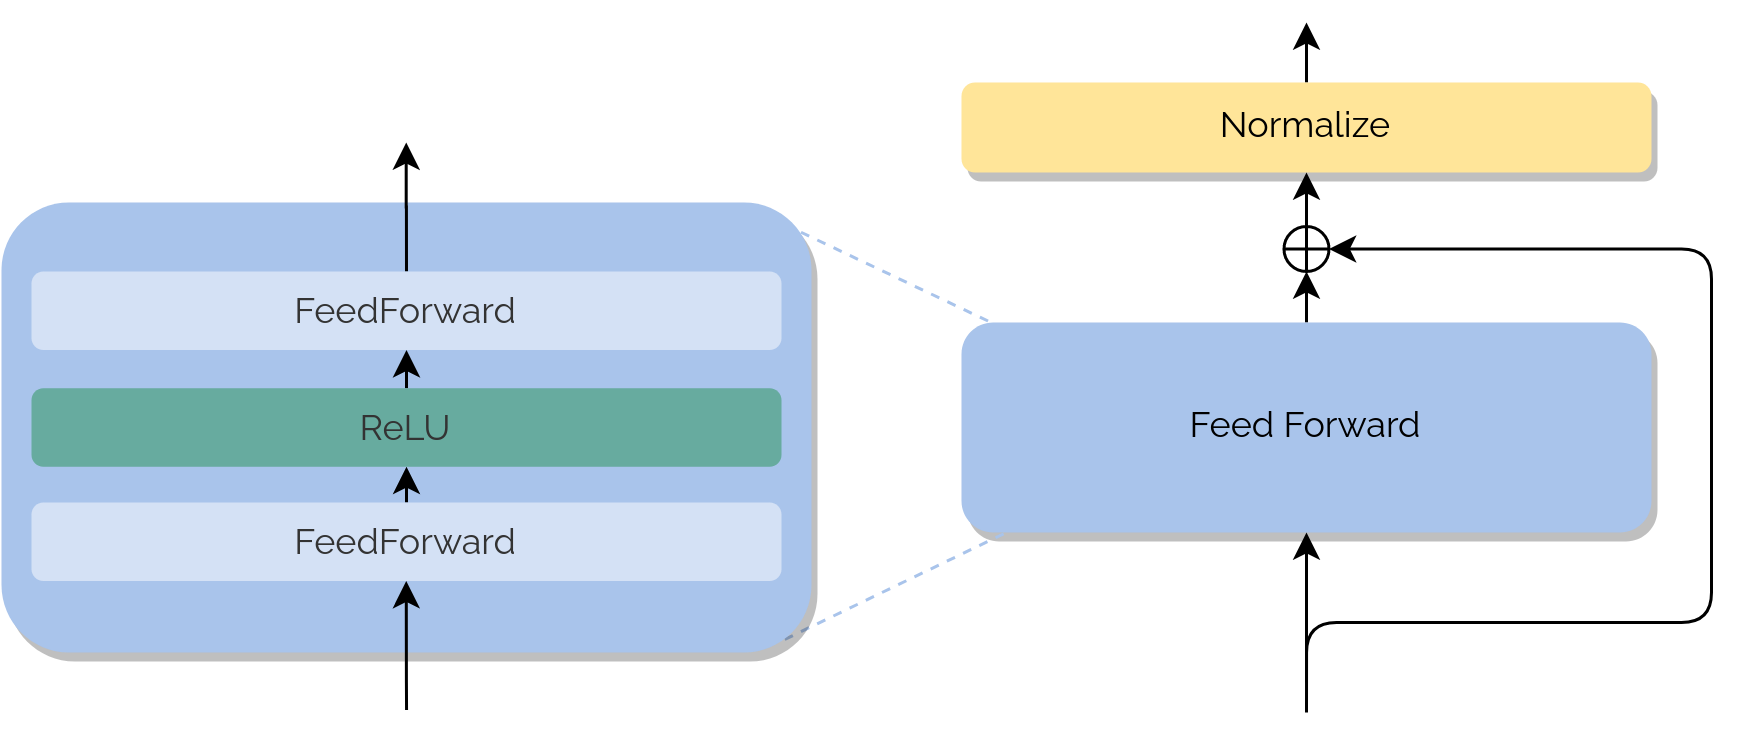

The diagram above was exported from draw.io. Its source (the exported page's mxGraphModel, read from the mxfile embedded in the PNG):
<mxGraphModel dx="612" dy="386" grid="1" gridSize="10" guides="1" tooltips="1" connect="1" arrows="1" fold="1" page="1" pageScale="1" pageWidth="850" pageHeight="1100" math="0" shadow="0">
  <root>
    <mxCell id="Dq-50K1enfLIJyBpiGnY-0" />
    <mxCell id="Dq-50K1enfLIJyBpiGnY-1" parent="Dq-50K1enfLIJyBpiGnY-0" />
    <mxCell id="R_3XL80x4v5YueYzottn-2" style="edgeStyle=orthogonalEdgeStyle;rounded=0;orthogonalLoop=1;jettySize=auto;html=1;exitX=0.5;exitY=0;exitDx=0;exitDy=0;entryX=0.5;entryY=1;entryDx=0;entryDy=0;" edge="1" parent="Dq-50K1enfLIJyBpiGnY-1" source="KjuxAshpWVBN1tqpsP0u-1" target="R_3XL80x4v5YueYzottn-0">
      <mxGeometry relative="1" as="geometry" />
    </mxCell>
    <mxCell id="KjuxAshpWVBN1tqpsP0u-1" value="&lt;font data-font-src=&quot;https://fonts.googleapis.com/css?family=Raleway&quot; face=&quot;Raleway&quot;&gt;Feed Forward &lt;/font&gt;" style="rounded=1;whiteSpace=wrap;html=1;strokeColor=none;shadow=1;fillColor=#A9C4EB;" vertex="1" parent="Dq-50K1enfLIJyBpiGnY-1">
      <mxGeometry x="660" y="260" width="230" height="70" as="geometry" />
    </mxCell>
    <mxCell id="KjuxAshpWVBN1tqpsP0u-7" style="edgeStyle=orthogonalEdgeStyle;rounded=0;orthogonalLoop=1;jettySize=auto;html=1;entryX=0.5;entryY=1;entryDx=0;entryDy=0;" edge="1" parent="Dq-50K1enfLIJyBpiGnY-1" target="KjuxAshpWVBN1tqpsP0u-1">
      <mxGeometry relative="1" as="geometry">
        <mxPoint x="775" y="380" as="sourcePoint" />
      </mxGeometry>
    </mxCell>
    <mxCell id="KjuxAshpWVBN1tqpsP0u-62" style="edgeStyle=orthogonalEdgeStyle;rounded=0;orthogonalLoop=1;jettySize=auto;html=1;exitX=0.5;exitY=0;exitDx=0;exitDy=0;" edge="1" parent="Dq-50K1enfLIJyBpiGnY-1" source="KjuxAshpWVBN1tqpsP0u-10">
      <mxGeometry relative="1" as="geometry">
        <mxPoint x="775" y="160" as="targetPoint" />
      </mxGeometry>
    </mxCell>
    <mxCell id="KjuxAshpWVBN1tqpsP0u-10" value="&lt;font data-font-src=&quot;https://fonts.googleapis.com/css?family=Raleway&quot; face=&quot;Raleway&quot;&gt;Normalize&lt;/font&gt;" style="rounded=1;whiteSpace=wrap;html=1;strokeColor=none;shadow=1;fillColor=#FFE599;" vertex="1" parent="Dq-50K1enfLIJyBpiGnY-1">
      <mxGeometry x="660" y="180" width="230" height="30" as="geometry" />
    </mxCell>
    <mxCell id="KjuxAshpWVBN1tqpsP0u-36" value="" style="endArrow=none;html=1;entryX=0.043;entryY=0;entryDx=0;entryDy=0;entryPerimeter=0;exitX=0.967;exitY=0.049;exitDx=0;exitDy=0;exitPerimeter=0;dashed=1;strokeColor=#A9C4EB;" edge="1" parent="Dq-50K1enfLIJyBpiGnY-1" source="KjuxAshpWVBN1tqpsP0u-15" target="KjuxAshpWVBN1tqpsP0u-1">
      <mxGeometry width="50" height="50" relative="1" as="geometry">
        <mxPoint x="480" y="340" as="sourcePoint" />
        <mxPoint x="530" y="290" as="targetPoint" />
      </mxGeometry>
    </mxCell>
    <mxCell id="KjuxAshpWVBN1tqpsP0u-37" value="" style="endArrow=none;html=1;entryX=0.065;entryY=1;entryDx=0;entryDy=0;entryPerimeter=0;dashed=1;exitX=0.967;exitY=0.971;exitDx=0;exitDy=0;exitPerimeter=0;strokeColor=#A9C4EB;" edge="1" parent="Dq-50K1enfLIJyBpiGnY-1" target="KjuxAshpWVBN1tqpsP0u-1" source="KjuxAshpWVBN1tqpsP0u-15">
      <mxGeometry width="50" height="50" relative="1" as="geometry">
        <mxPoint x="600" y="390" as="sourcePoint" />
        <mxPoint x="660.0000000000001" y="450.1" as="targetPoint" />
      </mxGeometry>
    </mxCell>
    <mxCell id="R_3XL80x4v5YueYzottn-3" style="edgeStyle=orthogonalEdgeStyle;rounded=0;orthogonalLoop=1;jettySize=auto;html=1;exitX=0.5;exitY=0;exitDx=0;exitDy=0;entryX=0.5;entryY=1;entryDx=0;entryDy=0;" edge="1" parent="Dq-50K1enfLIJyBpiGnY-1" source="R_3XL80x4v5YueYzottn-0" target="KjuxAshpWVBN1tqpsP0u-10">
      <mxGeometry relative="1" as="geometry" />
    </mxCell>
    <mxCell id="R_3XL80x4v5YueYzottn-0" value="" style="shape=orEllipse;perimeter=ellipsePerimeter;whiteSpace=wrap;html=1;backgroundOutline=1;fillColor=none;" vertex="1" parent="Dq-50K1enfLIJyBpiGnY-1">
      <mxGeometry x="767.5" y="228" width="15" height="15" as="geometry" />
    </mxCell>
    <mxCell id="KjuxAshpWVBN1tqpsP0u-15" value="" style="rounded=1;whiteSpace=wrap;html=1;strokeColor=none;shadow=1;fillColor=#A9C4EB;" vertex="1" parent="Dq-50K1enfLIJyBpiGnY-1">
      <mxGeometry x="340" y="220" width="270" height="150" as="geometry" />
    </mxCell>
    <mxCell id="R_3XL80x4v5YueYzottn-8" style="edgeStyle=orthogonalEdgeStyle;rounded=0;orthogonalLoop=1;jettySize=auto;html=1;exitX=0.5;exitY=0;exitDx=0;exitDy=0;entryX=0.5;entryY=1;entryDx=0;entryDy=0;" edge="1" parent="Dq-50K1enfLIJyBpiGnY-1" source="KjuxAshpWVBN1tqpsP0u-23" target="R_3XL80x4v5YueYzottn-5">
      <mxGeometry relative="1" as="geometry" />
    </mxCell>
    <mxCell id="KjuxAshpWVBN1tqpsP0u-23" value="ReLU" style="rounded=1;whiteSpace=wrap;html=1;shadow=0;fontFamily=Raleway;fontSource=https%3A%2F%2Ffonts.googleapis.com%2Fcss%3Ffamily%3DRaleway;fontSize=12;fillColor=#67AB9F;fontColor=#333333;strokeColor=none;" vertex="1" parent="Dq-50K1enfLIJyBpiGnY-1">
      <mxGeometry x="350" y="281.91" width="250" height="26.18" as="geometry" />
    </mxCell>
    <mxCell id="R_3XL80x4v5YueYzottn-7" style="edgeStyle=orthogonalEdgeStyle;rounded=0;orthogonalLoop=1;jettySize=auto;html=1;exitX=0.5;exitY=0;exitDx=0;exitDy=0;entryX=0.5;entryY=1;entryDx=0;entryDy=0;" edge="1" parent="Dq-50K1enfLIJyBpiGnY-1" source="R_3XL80x4v5YueYzottn-4" target="KjuxAshpWVBN1tqpsP0u-23">
      <mxGeometry relative="1" as="geometry" />
    </mxCell>
    <mxCell id="R_3XL80x4v5YueYzottn-4" value="FeedForward" style="rounded=1;whiteSpace=wrap;html=1;shadow=0;fontFamily=Raleway;fontSource=https%3A%2F%2Ffonts.googleapis.com%2Fcss%3Ffamily%3DRaleway;fontSize=12;fontColor=#333333;strokeColor=none;fillColor=#D4E1F5;" vertex="1" parent="Dq-50K1enfLIJyBpiGnY-1">
      <mxGeometry x="350" y="320" width="250" height="26.18" as="geometry" />
    </mxCell>
    <mxCell id="R_3XL80x4v5YueYzottn-6" style="edgeStyle=orthogonalEdgeStyle;rounded=0;orthogonalLoop=1;jettySize=auto;html=1;exitX=0.5;exitY=0;exitDx=0;exitDy=0;" edge="1" parent="Dq-50K1enfLIJyBpiGnY-1" source="R_3XL80x4v5YueYzottn-5">
      <mxGeometry relative="1" as="geometry">
        <mxPoint x="474.8965517241379" y="200" as="targetPoint" />
      </mxGeometry>
    </mxCell>
    <mxCell id="R_3XL80x4v5YueYzottn-5" value="FeedForward" style="rounded=1;whiteSpace=wrap;html=1;shadow=0;fontFamily=Raleway;fontSource=https%3A%2F%2Ffonts.googleapis.com%2Fcss%3Ffamily%3DRaleway;fontSize=12;fontColor=#333333;strokeColor=none;fillColor=#D4E1F5;" vertex="1" parent="Dq-50K1enfLIJyBpiGnY-1">
      <mxGeometry x="350" y="243.00000000000003" width="250" height="26.18" as="geometry" />
    </mxCell>
    <mxCell id="R_3XL80x4v5YueYzottn-10" style="edgeStyle=orthogonalEdgeStyle;rounded=0;orthogonalLoop=1;jettySize=auto;html=1;exitX=0.5;exitY=0;exitDx=0;exitDy=0;" edge="1" parent="Dq-50K1enfLIJyBpiGnY-1">
      <mxGeometry relative="1" as="geometry">
        <mxPoint x="474.9165517241379" y="346.18" as="targetPoint" />
        <mxPoint x="475.02" y="389.18" as="sourcePoint" />
        <Array as="points">
          <mxPoint x="475" y="380" />
          <mxPoint x="475" y="380" />
        </Array>
      </mxGeometry>
    </mxCell>
    <mxCell id="ufjBakHqPDl8V0doZ3c2-1" style="edgeStyle=orthogonalEdgeStyle;rounded=1;orthogonalLoop=1;jettySize=auto;html=1;entryX=1;entryY=0.5;entryDx=0;entryDy=0;" edge="1" parent="Dq-50K1enfLIJyBpiGnY-1" target="R_3XL80x4v5YueYzottn-0">
      <mxGeometry relative="1" as="geometry">
        <mxPoint x="775" y="390" as="sourcePoint" />
        <Array as="points">
          <mxPoint x="775" y="360" />
          <mxPoint x="910" y="360" />
          <mxPoint x="910" y="236" />
        </Array>
      </mxGeometry>
    </mxCell>
  </root>
</mxGraphModel>